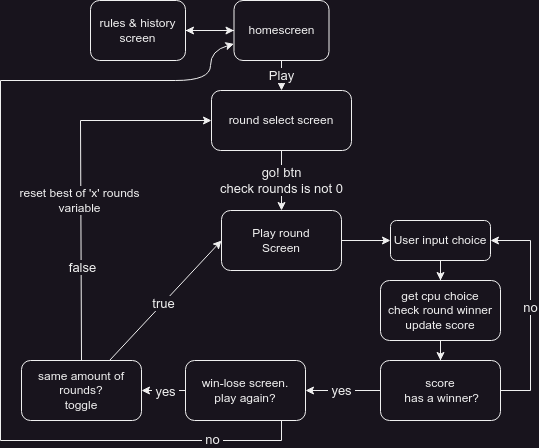

The diagram above was exported from draw.io. Its source (the exported page's mxGraphModel, read from the mxfile embedded in the PNG):
<mxGraphModel dx="758" dy="468" grid="1" gridSize="10" guides="1" tooltips="1" connect="1" arrows="1" fold="1" page="1" pageScale="1" pageWidth="827" pageHeight="1169" math="0" shadow="0">
  <root>
    <mxCell id="0" />
    <mxCell id="1" parent="0" />
    <mxCell id="v07YMubGpjkaJ07xnjoE-34" value="" style="edgeStyle=orthogonalEdgeStyle;rounded=0;orthogonalLoop=1;jettySize=auto;html=1;" parent="1" source="v07YMubGpjkaJ07xnjoE-3" target="v07YMubGpjkaJ07xnjoE-32" edge="1">
      <mxGeometry relative="1" as="geometry" />
    </mxCell>
    <mxCell id="v07YMubGpjkaJ07xnjoE-37" value="&lt;font style=&quot;font-size: 13px;&quot;&gt;Play&lt;/font&gt;" style="edgeStyle=orthogonalEdgeStyle;rounded=0;orthogonalLoop=1;jettySize=auto;html=1;" parent="1" source="v07YMubGpjkaJ07xnjoE-3" target="v07YMubGpjkaJ07xnjoE-36" edge="1">
      <mxGeometry relative="1" as="geometry" />
    </mxCell>
    <mxCell id="v07YMubGpjkaJ07xnjoE-3" value="homescreen&lt;br&gt;" style="rounded=1;whiteSpace=wrap;html=1;" parent="1" vertex="1">
      <mxGeometry x="313.5" y="100" width="95" height="60" as="geometry" />
    </mxCell>
    <mxCell id="v07YMubGpjkaJ07xnjoE-33" value="" style="edgeStyle=orthogonalEdgeStyle;rounded=0;orthogonalLoop=1;jettySize=auto;html=1;" parent="1" source="v07YMubGpjkaJ07xnjoE-32" target="v07YMubGpjkaJ07xnjoE-3" edge="1">
      <mxGeometry relative="1" as="geometry" />
    </mxCell>
    <mxCell id="v07YMubGpjkaJ07xnjoE-32" value="rules &amp;amp; history&lt;br&gt;screen&lt;br&gt;" style="rounded=1;whiteSpace=wrap;html=1;" parent="1" vertex="1">
      <mxGeometry x="170" y="100" width="95" height="60" as="geometry" />
    </mxCell>
    <mxCell id="v07YMubGpjkaJ07xnjoE-42" value="&lt;font style=&quot;font-size: 13px;&quot;&gt;go! btn&lt;br&gt;check rounds is not 0&lt;br&gt;&lt;/font&gt;" style="edgeStyle=orthogonalEdgeStyle;rounded=0;orthogonalLoop=1;jettySize=auto;html=1;" parent="1" source="v07YMubGpjkaJ07xnjoE-36" target="v07YMubGpjkaJ07xnjoE-40" edge="1">
      <mxGeometry relative="1" as="geometry" />
    </mxCell>
    <mxCell id="v07YMubGpjkaJ07xnjoE-36" value="round select screen&lt;br&gt;" style="rounded=1;whiteSpace=wrap;html=1;" parent="1" vertex="1">
      <mxGeometry x="291" y="190" width="140" height="60" as="geometry" />
    </mxCell>
    <mxCell id="LcfEYggkak98etMiW2qz-3" value="" style="edgeStyle=orthogonalEdgeStyle;rounded=0;orthogonalLoop=1;jettySize=auto;html=1;" edge="1" parent="1" source="v07YMubGpjkaJ07xnjoE-40" target="s0zZwEOzCgDntKu2xzzg-4">
      <mxGeometry relative="1" as="geometry" />
    </mxCell>
    <mxCell id="v07YMubGpjkaJ07xnjoE-40" value="Play round&lt;br&gt;Screen" style="rounded=1;whiteSpace=wrap;html=1;" parent="1" vertex="1">
      <mxGeometry x="301" y="310" width="120" height="60" as="geometry" />
    </mxCell>
    <mxCell id="v07YMubGpjkaJ07xnjoE-66" value="" style="edgeStyle=orthogonalEdgeStyle;rounded=0;orthogonalLoop=1;jettySize=auto;html=1;" parent="1" source="v07YMubGpjkaJ07xnjoE-44" target="v07YMubGpjkaJ07xnjoE-65" edge="1">
      <mxGeometry relative="1" as="geometry" />
    </mxCell>
    <mxCell id="s0zZwEOzCgDntKu2xzzg-18" value="&lt;font style=&quot;font-size: 13px;&quot;&gt;&amp;nbsp;yes&amp;nbsp;&lt;/font&gt;" style="edgeLabel;html=1;align=center;verticalAlign=middle;resizable=0;points=[];" parent="v07YMubGpjkaJ07xnjoE-66" vertex="1" connectable="0">
      <mxGeometry x="-0.0786" y="1" relative="1" as="geometry">
        <mxPoint as="offset" />
      </mxGeometry>
    </mxCell>
    <mxCell id="s0zZwEOzCgDntKu2xzzg-20" value="" style="edgeStyle=orthogonalEdgeStyle;rounded=0;orthogonalLoop=1;jettySize=auto;html=1;strokeColor=default;endArrow=none;endFill=0;exitX=0.5;exitY=1;exitDx=0;exitDy=0;" parent="1" source="v07YMubGpjkaJ07xnjoE-44" target="s0zZwEOzCgDntKu2xzzg-19" edge="1">
      <mxGeometry relative="1" as="geometry">
        <Array as="points">
          <mxPoint x="361" y="540" />
          <mxPoint x="80" y="540" />
          <mxPoint x="80" y="180" />
        </Array>
      </mxGeometry>
    </mxCell>
    <mxCell id="s0zZwEOzCgDntKu2xzzg-24" value="&lt;font style=&quot;font-size: 13px;&quot;&gt;&amp;nbsp;no&amp;nbsp;&lt;/font&gt;" style="edgeLabel;html=1;align=center;verticalAlign=middle;resizable=0;points=[];" parent="s0zZwEOzCgDntKu2xzzg-20" vertex="1" connectable="0">
      <mxGeometry x="-0.7114" y="-1" relative="1" as="geometry">
        <mxPoint as="offset" />
      </mxGeometry>
    </mxCell>
    <mxCell id="v07YMubGpjkaJ07xnjoE-44" value="win-lose screen.&lt;br&gt;play again?" style="rounded=1;whiteSpace=wrap;html=1;" parent="1" vertex="1">
      <mxGeometry x="265" y="460" width="120" height="60" as="geometry" />
    </mxCell>
    <mxCell id="LcfEYggkak98etMiW2qz-5" value="" style="edgeStyle=orthogonalEdgeStyle;rounded=0;orthogonalLoop=1;jettySize=auto;html=1;" edge="1" parent="1" source="v07YMubGpjkaJ07xnjoE-54" target="v07YMubGpjkaJ07xnjoE-56">
      <mxGeometry relative="1" as="geometry" />
    </mxCell>
    <mxCell id="v07YMubGpjkaJ07xnjoE-54" value="get cpu choice&lt;br&gt;check round winner&lt;br&gt;update score" style="whiteSpace=wrap;html=1;rounded=1;" parent="1" vertex="1">
      <mxGeometry x="460" y="380" width="120" height="60" as="geometry" />
    </mxCell>
    <mxCell id="LcfEYggkak98etMiW2qz-6" value="" style="edgeStyle=orthogonalEdgeStyle;rounded=0;orthogonalLoop=1;jettySize=auto;html=1;" edge="1" parent="1" source="v07YMubGpjkaJ07xnjoE-56" target="v07YMubGpjkaJ07xnjoE-44">
      <mxGeometry relative="1" as="geometry" />
    </mxCell>
    <mxCell id="LcfEYggkak98etMiW2qz-9" style="edgeStyle=orthogonalEdgeStyle;rounded=0;orthogonalLoop=1;jettySize=auto;html=1;entryX=1;entryY=0.5;entryDx=0;entryDy=0;" edge="1" parent="1" source="v07YMubGpjkaJ07xnjoE-56" target="s0zZwEOzCgDntKu2xzzg-4">
      <mxGeometry relative="1" as="geometry">
        <Array as="points">
          <mxPoint x="610" y="490" />
          <mxPoint x="610" y="340" />
        </Array>
      </mxGeometry>
    </mxCell>
    <mxCell id="LcfEYggkak98etMiW2qz-10" value="&lt;font style=&quot;font-size: 13px;&quot;&gt;no&lt;/font&gt;" style="edgeLabel;html=1;align=center;verticalAlign=middle;resizable=0;points=[];" vertex="1" connectable="0" parent="LcfEYggkak98etMiW2qz-9">
      <mxGeometry x="0.0323" relative="1" as="geometry">
        <mxPoint as="offset" />
      </mxGeometry>
    </mxCell>
    <mxCell id="v07YMubGpjkaJ07xnjoE-56" value="score&lt;br&gt;&amp;nbsp;has a winner?" style="rounded=1;whiteSpace=wrap;html=1;" parent="1" vertex="1">
      <mxGeometry x="460" y="460" width="120" height="60" as="geometry" />
    </mxCell>
    <mxCell id="v07YMubGpjkaJ07xnjoE-65" value="same amount of rounds?&lt;br&gt;toggle" style="rounded=1;whiteSpace=wrap;html=1;" parent="1" vertex="1">
      <mxGeometry x="101" y="460" width="120" height="60" as="geometry" />
    </mxCell>
    <mxCell id="v07YMubGpjkaJ07xnjoE-70" value="" style="endArrow=classic;html=1;rounded=0;entryX=0;entryY=0.5;entryDx=0;entryDy=0;" parent="1" source="v07YMubGpjkaJ07xnjoE-65" target="v07YMubGpjkaJ07xnjoE-40" edge="1">
      <mxGeometry width="50" height="50" relative="1" as="geometry">
        <mxPoint x="200" y="430" as="sourcePoint" />
        <mxPoint x="250" y="380" as="targetPoint" />
      </mxGeometry>
    </mxCell>
    <mxCell id="v07YMubGpjkaJ07xnjoE-71" value="&lt;font style=&quot;font-size: 13px;&quot;&gt;true&lt;/font&gt;" style="edgeLabel;html=1;align=center;verticalAlign=middle;resizable=0;points=[];" parent="v07YMubGpjkaJ07xnjoE-70" vertex="1" connectable="0">
      <mxGeometry x="-0.0008" y="-4" relative="1" as="geometry">
        <mxPoint x="-5" as="offset" />
      </mxGeometry>
    </mxCell>
    <mxCell id="v07YMubGpjkaJ07xnjoE-73" value="" style="endArrow=classic;html=1;rounded=0;exitX=0.5;exitY=0;exitDx=0;exitDy=0;entryX=0;entryY=0.5;entryDx=0;entryDy=0;" parent="1" source="v07YMubGpjkaJ07xnjoE-65" target="v07YMubGpjkaJ07xnjoE-36" edge="1">
      <mxGeometry width="50" height="50" relative="1" as="geometry">
        <mxPoint x="140" y="380" as="sourcePoint" />
        <mxPoint x="190" y="330" as="targetPoint" />
        <Array as="points">
          <mxPoint x="160" y="220" />
        </Array>
      </mxGeometry>
    </mxCell>
    <mxCell id="v07YMubGpjkaJ07xnjoE-74" value="&lt;font style=&quot;font-size: 13px;&quot;&gt;false&lt;/font&gt;" style="edgeLabel;html=1;align=center;verticalAlign=middle;resizable=0;points=[];" parent="v07YMubGpjkaJ07xnjoE-73" vertex="1" connectable="0">
      <mxGeometry x="-0.4993" y="-1" relative="1" as="geometry">
        <mxPoint as="offset" />
      </mxGeometry>
    </mxCell>
    <mxCell id="v07YMubGpjkaJ07xnjoE-76" value="&lt;font style=&quot;font-size: 12px;&quot;&gt;reset best of 'x' rounds&lt;br&gt;variable&lt;/font&gt;" style="edgeLabel;html=1;align=center;verticalAlign=middle;resizable=0;points=[];" parent="v07YMubGpjkaJ07xnjoE-73" vertex="1" connectable="0">
      <mxGeometry x="-0.1361" y="2" relative="1" as="geometry">
        <mxPoint as="offset" />
      </mxGeometry>
    </mxCell>
    <mxCell id="LcfEYggkak98etMiW2qz-4" value="" style="edgeStyle=orthogonalEdgeStyle;rounded=0;orthogonalLoop=1;jettySize=auto;html=1;" edge="1" parent="1" source="s0zZwEOzCgDntKu2xzzg-4" target="v07YMubGpjkaJ07xnjoE-54">
      <mxGeometry relative="1" as="geometry" />
    </mxCell>
    <mxCell id="s0zZwEOzCgDntKu2xzzg-4" value="User input choice" style="rounded=1;whiteSpace=wrap;html=1;" parent="1" vertex="1">
      <mxGeometry x="470" y="320" width="100" height="40" as="geometry" />
    </mxCell>
    <mxCell id="s0zZwEOzCgDntKu2xzzg-19" value="" style="shape=waypoint;sketch=0;size=6;pointerEvents=1;points=[];fillColor=default;resizable=0;rotatable=0;perimeter=centerPerimeter;snapToPoint=1;rounded=1;strokeWidth=0;strokeColor=none;" parent="1" vertex="1">
      <mxGeometry x="245" y="170" width="20" height="20" as="geometry" />
    </mxCell>
    <mxCell id="s0zZwEOzCgDntKu2xzzg-23" value="" style="curved=1;endArrow=classic;html=1;rounded=0;" parent="1" source="s0zZwEOzCgDntKu2xzzg-19" target="v07YMubGpjkaJ07xnjoE-3" edge="1">
      <mxGeometry width="50" height="50" relative="1" as="geometry">
        <mxPoint x="263.5" y="180" as="sourcePoint" />
        <mxPoint x="313.5" y="130" as="targetPoint" />
        <Array as="points">
          <mxPoint x="290" y="180" />
          <mxPoint x="290" y="150" />
        </Array>
      </mxGeometry>
    </mxCell>
    <mxCell id="LcfEYggkak98etMiW2qz-8" value="&lt;font style=&quot;font-size: 13px;&quot;&gt;&amp;nbsp;yes&amp;nbsp;&lt;/font&gt;" style="edgeLabel;html=1;align=center;verticalAlign=middle;resizable=0;points=[];" vertex="1" connectable="0" parent="1">
      <mxGeometry x="421" y="490" as="geometry" />
    </mxCell>
  </root>
</mxGraphModel>